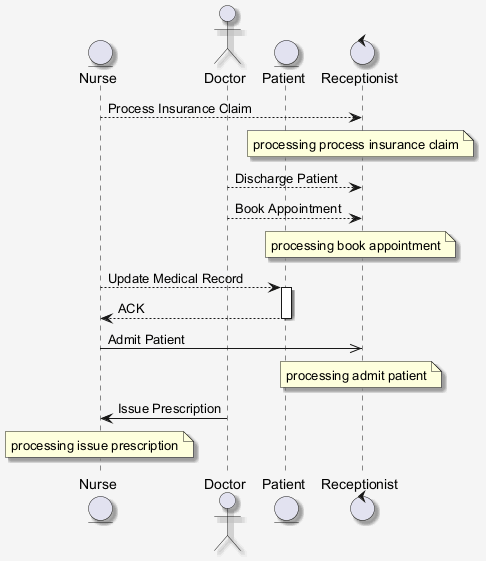

The diagram above was rendered by PlantUML. Its source (embedded in the PNG):
@startuml
skinparam shadowing false
skinparam backgroundColor #F5F5F5
skinparam shadowing true
entity "Nurse" as N
actor "Doctor" as D
entity "Patient" as P
control "Receptionist" as R
N --> R : Process Insurance Claim
note over R : processing process insurance claim
D --> R : Discharge Patient
D --> R : Book Appointment
note over R : processing book appointment
N --> P : Update Medical Record
activate P
P --> N : ACK
deactivate P
N ->> R : Admit Patient
note over R : processing admit patient
D -> N : Issue Prescription
note over N : processing issue prescription
@enduml